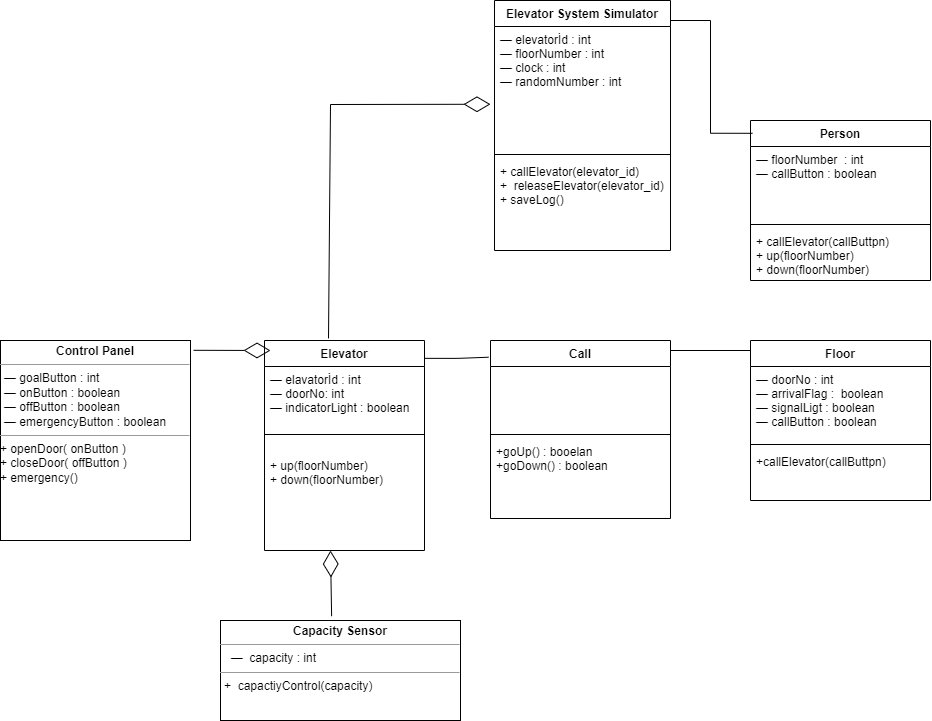

The diagram above was exported from draw.io. Its source (the exported page's mxGraphModel, read from the mxfile embedded in the PNG):
<mxGraphModel dx="1540" dy="903" grid="1" gridSize="10" guides="1" tooltips="1" connect="1" arrows="1" fold="1" page="1" pageScale="1" pageWidth="827" pageHeight="1169" math="0" shadow="0">
  <root>
    <mxCell id="0" />
    <mxCell id="1" parent="0" />
    <mxCell id="_GOr6kkHvow0p8elC7rS-27" value="Elevator" style="swimlane;fontStyle=1;align=center;verticalAlign=top;childLayout=stackLayout;horizontal=1;startSize=26;horizontalStack=0;resizeParent=1;resizeParentMax=0;resizeLast=0;collapsible=1;marginBottom=0;" parent="1" vertex="1">
      <mxGeometry x="414" y="400" width="160" height="210" as="geometry" />
    </mxCell>
    <mxCell id="_GOr6kkHvow0p8elC7rS-28" value="— elavatorİd : int&#10;— doorNo: int&#10;— indicatorLight : boolean&#10;" style="text;strokeColor=none;fillColor=none;align=left;verticalAlign=top;spacingLeft=4;spacingRight=4;overflow=hidden;rotatable=0;points=[[0,0.5],[1,0.5]];portConstraint=eastwest;" parent="_GOr6kkHvow0p8elC7rS-27" vertex="1">
      <mxGeometry y="26" width="160" height="64" as="geometry" />
    </mxCell>
    <mxCell id="_GOr6kkHvow0p8elC7rS-29" value="" style="line;strokeWidth=1;fillColor=none;align=left;verticalAlign=middle;spacingTop=-1;spacingLeft=3;spacingRight=3;rotatable=0;labelPosition=right;points=[];portConstraint=eastwest;" parent="_GOr6kkHvow0p8elC7rS-27" vertex="1">
      <mxGeometry y="90" width="160" height="8" as="geometry" />
    </mxCell>
    <mxCell id="_GOr6kkHvow0p8elC7rS-30" value="&#10;+ up(floorNumber)&#10;+ down(floorNumber)" style="text;strokeColor=none;fillColor=none;align=left;verticalAlign=top;spacingLeft=4;spacingRight=4;overflow=hidden;rotatable=0;points=[[0,0.5],[1,0.5]];portConstraint=eastwest;" parent="_GOr6kkHvow0p8elC7rS-27" vertex="1">
      <mxGeometry y="98" width="160" height="112" as="geometry" />
    </mxCell>
    <mxCell id="_GOr6kkHvow0p8elC7rS-31" value="Elevator System Simulator" style="swimlane;fontStyle=1;align=center;verticalAlign=top;childLayout=stackLayout;horizontal=1;startSize=26;horizontalStack=0;resizeParent=1;resizeParentMax=0;resizeLast=0;collapsible=1;marginBottom=0;" parent="1" vertex="1">
      <mxGeometry x="644" y="60" width="176" height="250" as="geometry" />
    </mxCell>
    <mxCell id="_GOr6kkHvow0p8elC7rS-32" value="— elevatorİd : int&#10;— floorNumber : int&#10;— clock : int&#10;— randomNumber : int&#10;" style="text;strokeColor=none;fillColor=none;align=left;verticalAlign=top;spacingLeft=4;spacingRight=4;overflow=hidden;rotatable=0;points=[[0,0.5],[1,0.5]];portConstraint=eastwest;" parent="_GOr6kkHvow0p8elC7rS-31" vertex="1">
      <mxGeometry y="26" width="176" height="124" as="geometry" />
    </mxCell>
    <mxCell id="_GOr6kkHvow0p8elC7rS-33" value="" style="line;strokeWidth=1;fillColor=none;align=left;verticalAlign=middle;spacingTop=-1;spacingLeft=3;spacingRight=3;rotatable=0;labelPosition=right;points=[];portConstraint=eastwest;" parent="_GOr6kkHvow0p8elC7rS-31" vertex="1">
      <mxGeometry y="150" width="176" height="8" as="geometry" />
    </mxCell>
    <mxCell id="_GOr6kkHvow0p8elC7rS-34" value="+ callElevator(elevator_id)&#10;+  releaseElevator(elevator_id)&#10;+ saveLog()" style="text;strokeColor=none;fillColor=none;align=left;verticalAlign=top;spacingLeft=4;spacingRight=4;overflow=hidden;rotatable=0;points=[[0,0.5],[1,0.5]];portConstraint=eastwest;" parent="_GOr6kkHvow0p8elC7rS-31" vertex="1">
      <mxGeometry y="158" width="176" height="92" as="geometry" />
    </mxCell>
    <mxCell id="_GOr6kkHvow0p8elC7rS-43" value="Call" style="swimlane;fontStyle=1;align=center;verticalAlign=top;childLayout=stackLayout;horizontal=1;startSize=26;horizontalStack=0;resizeParent=1;resizeParentMax=0;resizeLast=0;collapsible=1;marginBottom=0;" parent="1" vertex="1">
      <mxGeometry x="640" y="400" width="180" height="178" as="geometry" />
    </mxCell>
    <mxCell id="_GOr6kkHvow0p8elC7rS-44" value=" " style="text;strokeColor=none;fillColor=none;align=left;verticalAlign=top;spacingLeft=4;spacingRight=4;overflow=hidden;rotatable=0;points=[[0,0.5],[1,0.5]];portConstraint=eastwest;" parent="_GOr6kkHvow0p8elC7rS-43" vertex="1">
      <mxGeometry y="26" width="180" height="64" as="geometry" />
    </mxCell>
    <mxCell id="_GOr6kkHvow0p8elC7rS-45" value="" style="line;strokeWidth=1;fillColor=none;align=left;verticalAlign=middle;spacingTop=-1;spacingLeft=3;spacingRight=3;rotatable=0;labelPosition=right;points=[];portConstraint=eastwest;" parent="_GOr6kkHvow0p8elC7rS-43" vertex="1">
      <mxGeometry y="90" width="180" height="8" as="geometry" />
    </mxCell>
    <mxCell id="_GOr6kkHvow0p8elC7rS-46" value="+goUp() : booelan&#10;+goDown() : boolean" style="text;strokeColor=none;fillColor=none;align=left;verticalAlign=top;spacingLeft=4;spacingRight=4;overflow=hidden;rotatable=0;points=[[0,0.5],[1,0.5]];portConstraint=eastwest;" parent="_GOr6kkHvow0p8elC7rS-43" vertex="1">
      <mxGeometry y="98" width="180" height="80" as="geometry" />
    </mxCell>
    <mxCell id="C9-JJED9oYLsb6yO-jIS-24" value="&lt;p style=&quot;margin:0px;margin-top:4px;text-align:center;&quot;&gt;&lt;b&gt;Capacity Sensor&lt;/b&gt;&lt;/p&gt;&lt;hr size=&quot;1&quot;&gt;&lt;p style=&quot;margin: 0px 0px 0px 4px;&quot;&gt;&lt;span style=&quot;background-color: initial;&quot;&gt;&amp;nbsp; —&amp;nbsp; capacity : int&lt;/span&gt;&lt;br&gt;&lt;/p&gt;&lt;hr size=&quot;1&quot;&gt;&lt;p style=&quot;margin:0px;margin-left:4px;&quot;&gt;+&amp;nbsp; capactiyControl(capacity)&amp;nbsp;&lt;/p&gt;" style="verticalAlign=top;align=left;overflow=fill;fontSize=12;fontFamily=Helvetica;html=1;" parent="1" vertex="1">
      <mxGeometry x="370" y="680" width="240" height="100" as="geometry" />
    </mxCell>
    <mxCell id="C9-JJED9oYLsb6yO-jIS-26" value="&lt;p style=&quot;margin:0px;margin-top:4px;text-align:center;&quot;&gt;&lt;b&gt;Control Panel&lt;/b&gt;&lt;/p&gt;&lt;hr size=&quot;1&quot;&gt;&lt;p style=&quot;margin:0px;margin-left:4px;&quot;&gt;— goalButton : int&lt;/p&gt;&lt;p style=&quot;margin:0px;margin-left:4px;&quot;&gt;— onButton : boolean&lt;/p&gt;&lt;p style=&quot;margin:0px;margin-left:4px;&quot;&gt;— offButton : boolean&lt;/p&gt;&lt;p style=&quot;margin:0px;margin-left:4px;&quot;&gt;— emergencyButton : boolean&lt;/p&gt;&lt;hr size=&quot;1&quot;&gt;&lt;p style=&quot;margin:0px;margin-left:4px;&quot;&gt;&lt;/p&gt;+ openDoor( onButton )&lt;br style=&quot;padding: 0px; margin: 0px;&quot;&gt;+ closeDoor( offButton )&lt;br&gt;+ emergency()" style="verticalAlign=top;align=left;overflow=fill;fontSize=12;fontFamily=Helvetica;html=1;" parent="1" vertex="1">
      <mxGeometry x="150" y="400" width="190" height="200" as="geometry" />
    </mxCell>
    <mxCell id="3BV_9HMWkIOPgSoj63U3-10" value="" style="endArrow=diamondThin;endFill=0;endSize=24;html=1;rounded=0;fontSize=13;exitX=0.4;exitY=-0.01;exitDx=0;exitDy=0;exitPerimeter=0;entryX=-0.023;entryY=0.627;entryDx=0;entryDy=0;entryPerimeter=0;" edge="1" parent="1" source="_GOr6kkHvow0p8elC7rS-27" target="_GOr6kkHvow0p8elC7rS-32">
      <mxGeometry width="160" relative="1" as="geometry">
        <mxPoint x="460" y="350" as="sourcePoint" />
        <mxPoint x="480" y="110" as="targetPoint" />
        <Array as="points">
          <mxPoint x="480" y="164" />
        </Array>
      </mxGeometry>
    </mxCell>
    <mxCell id="3BV_9HMWkIOPgSoj63U3-28" value="Floor" style="swimlane;fontStyle=1;align=center;verticalAlign=top;childLayout=stackLayout;horizontal=1;startSize=26;horizontalStack=0;resizeParent=1;resizeParentMax=0;resizeLast=0;collapsible=1;marginBottom=0;" vertex="1" parent="1">
      <mxGeometry x="900" y="400" width="180" height="160" as="geometry" />
    </mxCell>
    <mxCell id="3BV_9HMWkIOPgSoj63U3-29" value="— doorNo : int&#10;— arrivalFlag :  boolean&#10;— signalLigt : boolean&#10;— callButton : boolean" style="text;strokeColor=none;fillColor=none;align=left;verticalAlign=top;spacingLeft=4;spacingRight=4;overflow=hidden;rotatable=0;points=[[0,0.5],[1,0.5]];portConstraint=eastwest;" vertex="1" parent="3BV_9HMWkIOPgSoj63U3-28">
      <mxGeometry y="26" width="180" height="74" as="geometry" />
    </mxCell>
    <mxCell id="3BV_9HMWkIOPgSoj63U3-30" value="" style="line;strokeWidth=1;fillColor=none;align=left;verticalAlign=middle;spacingTop=-1;spacingLeft=3;spacingRight=3;rotatable=0;labelPosition=right;points=[];portConstraint=eastwest;" vertex="1" parent="3BV_9HMWkIOPgSoj63U3-28">
      <mxGeometry y="100" width="180" height="8" as="geometry" />
    </mxCell>
    <mxCell id="3BV_9HMWkIOPgSoj63U3-31" value="+callElevator(callButtpn)" style="text;strokeColor=none;fillColor=none;align=left;verticalAlign=top;spacingLeft=4;spacingRight=4;overflow=hidden;rotatable=0;points=[[0,0.5],[1,0.5]];portConstraint=eastwest;" vertex="1" parent="3BV_9HMWkIOPgSoj63U3-28">
      <mxGeometry y="108" width="180" height="52" as="geometry" />
    </mxCell>
    <mxCell id="3BV_9HMWkIOPgSoj63U3-32" value="Person" style="swimlane;fontStyle=1;align=center;verticalAlign=top;childLayout=stackLayout;horizontal=1;startSize=26;horizontalStack=0;resizeParent=1;resizeParentMax=0;resizeLast=0;collapsible=1;marginBottom=0;" vertex="1" parent="1">
      <mxGeometry x="900" y="180" width="180" height="160" as="geometry" />
    </mxCell>
    <mxCell id="3BV_9HMWkIOPgSoj63U3-33" value="— floorNumber  : int&#10;— callButton : boolean" style="text;strokeColor=none;fillColor=none;align=left;verticalAlign=top;spacingLeft=4;spacingRight=4;overflow=hidden;rotatable=0;points=[[0,0.5],[1,0.5]];portConstraint=eastwest;" vertex="1" parent="3BV_9HMWkIOPgSoj63U3-32">
      <mxGeometry y="26" width="180" height="74" as="geometry" />
    </mxCell>
    <mxCell id="3BV_9HMWkIOPgSoj63U3-34" value="" style="line;strokeWidth=1;fillColor=none;align=left;verticalAlign=middle;spacingTop=-1;spacingLeft=3;spacingRight=3;rotatable=0;labelPosition=right;points=[];portConstraint=eastwest;" vertex="1" parent="3BV_9HMWkIOPgSoj63U3-32">
      <mxGeometry y="100" width="180" height="8" as="geometry" />
    </mxCell>
    <mxCell id="3BV_9HMWkIOPgSoj63U3-35" value="+ callElevator(callButtpn)&#10;+ up(floorNumber)&#10;+ down(floorNumber)" style="text;strokeColor=none;fillColor=none;align=left;verticalAlign=top;spacingLeft=4;spacingRight=4;overflow=hidden;rotatable=0;points=[[0,0.5],[1,0.5]];portConstraint=eastwest;" vertex="1" parent="3BV_9HMWkIOPgSoj63U3-32">
      <mxGeometry y="108" width="180" height="52" as="geometry" />
    </mxCell>
    <mxCell id="3BV_9HMWkIOPgSoj63U3-36" value="" style="endArrow=diamondThin;endFill=0;endSize=24;html=1;rounded=0;fontSize=13;exitX=1.016;exitY=0.049;exitDx=0;exitDy=0;exitPerimeter=0;" edge="1" parent="1" source="C9-JJED9oYLsb6yO-jIS-26">
      <mxGeometry width="160" relative="1" as="geometry">
        <mxPoint x="260" y="410" as="sourcePoint" />
        <mxPoint x="420" y="410" as="targetPoint" />
      </mxGeometry>
    </mxCell>
    <mxCell id="3BV_9HMWkIOPgSoj63U3-40" value="" style="endArrow=diamondThin;endFill=0;endSize=24;html=1;rounded=0;fontSize=13;exitX=0.463;exitY=-0.043;exitDx=0;exitDy=0;exitPerimeter=0;" edge="1" parent="1" source="C9-JJED9oYLsb6yO-jIS-24">
      <mxGeometry width="160" relative="1" as="geometry">
        <mxPoint x="480" y="670" as="sourcePoint" />
        <mxPoint x="480" y="610" as="targetPoint" />
      </mxGeometry>
    </mxCell>
    <mxCell id="3BV_9HMWkIOPgSoj63U3-42" value="" style="endArrow=none;html=1;edgeStyle=orthogonalEdgeStyle;rounded=0;fontSize=13;" edge="1" parent="1">
      <mxGeometry relative="1" as="geometry">
        <mxPoint x="820" y="410" as="sourcePoint" />
        <mxPoint x="900" y="410" as="targetPoint" />
      </mxGeometry>
    </mxCell>
    <mxCell id="3BV_9HMWkIOPgSoj63U3-45" value="" style="endArrow=none;html=1;edgeStyle=orthogonalEdgeStyle;rounded=0;fontSize=13;entryX=-0.011;entryY=0.094;entryDx=0;entryDy=0;entryPerimeter=0;exitX=1;exitY=0.085;exitDx=0;exitDy=0;exitPerimeter=0;" edge="1" parent="1" source="_GOr6kkHvow0p8elC7rS-27" target="_GOr6kkHvow0p8elC7rS-43">
      <mxGeometry relative="1" as="geometry">
        <mxPoint x="510" y="350" as="sourcePoint" />
        <mxPoint x="670" y="350" as="targetPoint" />
      </mxGeometry>
    </mxCell>
    <mxCell id="3BV_9HMWkIOPgSoj63U3-48" value="" style="endArrow=none;html=1;edgeStyle=orthogonalEdgeStyle;rounded=0;fontSize=13;exitX=1;exitY=0.08;exitDx=0;exitDy=0;exitPerimeter=0;entryX=0.011;entryY=0.08;entryDx=0;entryDy=0;entryPerimeter=0;" edge="1" parent="1" source="_GOr6kkHvow0p8elC7rS-31" target="3BV_9HMWkIOPgSoj63U3-32">
      <mxGeometry relative="1" as="geometry">
        <mxPoint x="830" y="420" as="sourcePoint" />
        <mxPoint x="910" y="420" as="targetPoint" />
      </mxGeometry>
    </mxCell>
  </root>
</mxGraphModel>